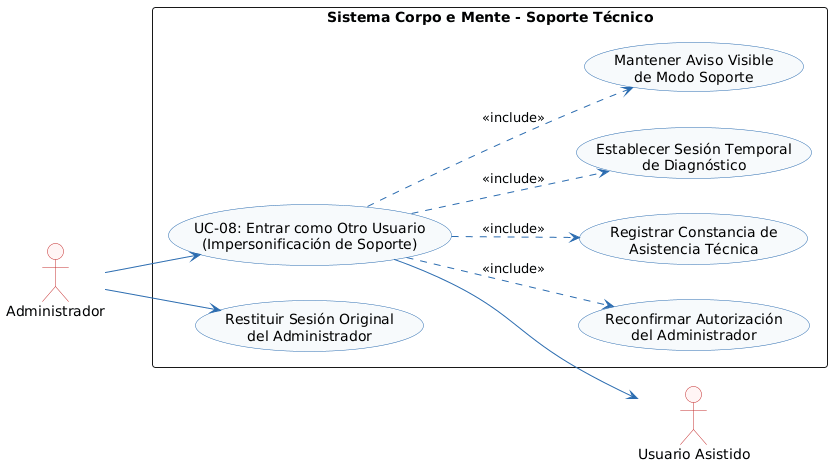

The diagram above was rendered by PlantUML. Its source (embedded in the PNG):
@startuml
left to right direction
skinparam shadowing false
skinparam monochrome false
skinparam defaultFontName Arial
skinparam roundcorner 6
skinparam ArrowColor #2B6CB0
skinparam ActorBorderColor #C53030
skinparam ActorBackgroundColor #FFF5F5
skinparam BoundaryBorderColor #2B6CB0
skinparam BoundaryBackgroundColor #EBF8FF
skinparam ControlBorderColor #2F855A
skinparam ControlBackgroundColor #F0FFF4
skinparam EntityBorderColor #D69E2E
skinparam EntityBackgroundColor #FFFFF0
skinparam UsecaseBorderColor #2B6CB0
skinparam UsecaseBackgroundColor #F7FAFC

actor "Administrador" as AD
actor "Usuario Asistido" as UA

rectangle "Sistema Corpo e Mente - Soporte Técnico" {
    usecase "UC-08: Entrar como Otro Usuario\n(Impersonificación de Soporte)" as UC08
    usecase "Reconfirmar Autorización\ndel Administrador" as UC08_Auth
    usecase "Registrar Constancia de\nAsistencia Técnica" as UC08_Audit
    usecase "Establecer Sesión Temporal\nde Diagnóstico" as UC08_Ses
    usecase "Mantener Aviso Visible\nde Modo Soporte" as UC08_Aviso
    usecase "Restituir Sesión Original\ndel Administrador" as UC08_Restore
}

AD --> UC08
UC08 --> UA
UC08 ..> UC08_Auth : <<include>>
UC08 ..> UC08_Audit : <<include>>
UC08 ..> UC08_Ses : <<include>>
UC08 ..> UC08_Aviso : <<include>>
AD --> UC08_Restore
@enduml